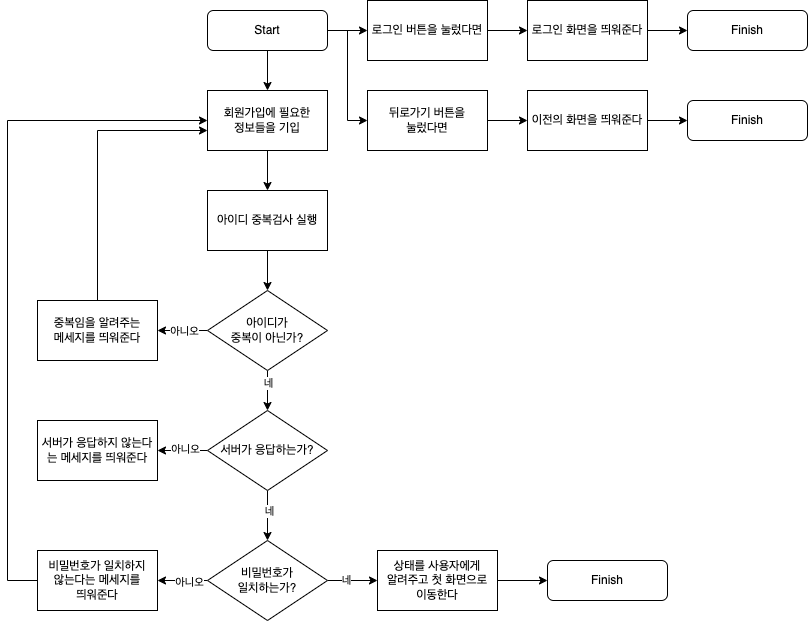

The diagram above was exported from draw.io. Its source (the exported page's mxGraphModel, read from the mxfile embedded in the PNG):
<mxGraphModel dx="1840" dy="553" grid="1" gridSize="10" guides="1" tooltips="1" connect="1" arrows="1" fold="1" page="1" pageScale="1" pageWidth="827" pageHeight="1169" math="0" shadow="0">
  <root>
    <mxCell id="WIyWlLk6GJQsqaUBKTNV-0" />
    <mxCell id="WIyWlLk6GJQsqaUBKTNV-1" parent="WIyWlLk6GJQsqaUBKTNV-0" />
    <mxCell id="8rNGY5NavF-lt8fSnP9C-3" value="" style="edgeStyle=orthogonalEdgeStyle;rounded=0;orthogonalLoop=1;jettySize=auto;html=1;" edge="1" parent="WIyWlLk6GJQsqaUBKTNV-1" source="WIyWlLk6GJQsqaUBKTNV-3" target="8rNGY5NavF-lt8fSnP9C-2">
      <mxGeometry relative="1" as="geometry" />
    </mxCell>
    <mxCell id="8rNGY5NavF-lt8fSnP9C-60" style="edgeStyle=orthogonalEdgeStyle;rounded=0;orthogonalLoop=1;jettySize=auto;html=1;entryX=0;entryY=0.5;entryDx=0;entryDy=0;" edge="1" parent="WIyWlLk6GJQsqaUBKTNV-1" source="WIyWlLk6GJQsqaUBKTNV-3" target="8rNGY5NavF-lt8fSnP9C-59">
      <mxGeometry relative="1" as="geometry" />
    </mxCell>
    <mxCell id="8rNGY5NavF-lt8fSnP9C-71" style="edgeStyle=orthogonalEdgeStyle;rounded=0;orthogonalLoop=1;jettySize=auto;html=1;entryX=0;entryY=0.5;entryDx=0;entryDy=0;" edge="1" parent="WIyWlLk6GJQsqaUBKTNV-1" source="WIyWlLk6GJQsqaUBKTNV-3" target="8rNGY5NavF-lt8fSnP9C-67">
      <mxGeometry relative="1" as="geometry" />
    </mxCell>
    <mxCell id="WIyWlLk6GJQsqaUBKTNV-3" value="Start" style="rounded=1;whiteSpace=wrap;html=1;fontSize=12;glass=0;strokeWidth=1;shadow=0;" parent="WIyWlLk6GJQsqaUBKTNV-1" vertex="1">
      <mxGeometry x="160" y="80" width="120" height="40" as="geometry" />
    </mxCell>
    <mxCell id="8rNGY5NavF-lt8fSnP9C-19" value="" style="edgeStyle=orthogonalEdgeStyle;rounded=0;orthogonalLoop=1;jettySize=auto;html=1;" edge="1" parent="WIyWlLk6GJQsqaUBKTNV-1" source="8rNGY5NavF-lt8fSnP9C-2" target="8rNGY5NavF-lt8fSnP9C-18">
      <mxGeometry relative="1" as="geometry" />
    </mxCell>
    <mxCell id="8rNGY5NavF-lt8fSnP9C-2" value="회원가입에 필요한&lt;br&gt;정보들을 기입" style="rounded=0;whiteSpace=wrap;html=1;" vertex="1" parent="WIyWlLk6GJQsqaUBKTNV-1">
      <mxGeometry x="160" y="160" width="120" height="60" as="geometry" />
    </mxCell>
    <mxCell id="8rNGY5NavF-lt8fSnP9C-21" value="" style="edgeStyle=orthogonalEdgeStyle;rounded=0;orthogonalLoop=1;jettySize=auto;html=1;" edge="1" parent="WIyWlLk6GJQsqaUBKTNV-1" source="8rNGY5NavF-lt8fSnP9C-18" target="8rNGY5NavF-lt8fSnP9C-20">
      <mxGeometry relative="1" as="geometry" />
    </mxCell>
    <mxCell id="8rNGY5NavF-lt8fSnP9C-18" value="아이디 중복검사 실행" style="whiteSpace=wrap;html=1;rounded=0;" vertex="1" parent="WIyWlLk6GJQsqaUBKTNV-1">
      <mxGeometry x="160" y="260" width="120" height="60" as="geometry" />
    </mxCell>
    <mxCell id="8rNGY5NavF-lt8fSnP9C-31" value="" style="edgeStyle=orthogonalEdgeStyle;rounded=0;orthogonalLoop=1;jettySize=auto;html=1;" edge="1" parent="WIyWlLk6GJQsqaUBKTNV-1" source="8rNGY5NavF-lt8fSnP9C-20" target="8rNGY5NavF-lt8fSnP9C-30">
      <mxGeometry relative="1" as="geometry" />
    </mxCell>
    <mxCell id="8rNGY5NavF-lt8fSnP9C-32" value="아니오" style="edgeLabel;html=1;align=center;verticalAlign=middle;resizable=0;points=[];" vertex="1" connectable="0" parent="8rNGY5NavF-lt8fSnP9C-31">
      <mxGeometry x="-0.05" y="-2" relative="1" as="geometry">
        <mxPoint y="2" as="offset" />
      </mxGeometry>
    </mxCell>
    <mxCell id="8rNGY5NavF-lt8fSnP9C-50" style="edgeStyle=orthogonalEdgeStyle;rounded=0;orthogonalLoop=1;jettySize=auto;html=1;exitX=0.5;exitY=1;exitDx=0;exitDy=0;entryX=0.5;entryY=0;entryDx=0;entryDy=0;" edge="1" parent="WIyWlLk6GJQsqaUBKTNV-1" source="8rNGY5NavF-lt8fSnP9C-20" target="8rNGY5NavF-lt8fSnP9C-27">
      <mxGeometry relative="1" as="geometry" />
    </mxCell>
    <mxCell id="8rNGY5NavF-lt8fSnP9C-54" value="네" style="edgeLabel;html=1;align=center;verticalAlign=middle;resizable=0;points=[];" vertex="1" connectable="0" parent="8rNGY5NavF-lt8fSnP9C-50">
      <mxGeometry x="-0.7" y="-3" relative="1" as="geometry">
        <mxPoint x="3" y="6" as="offset" />
      </mxGeometry>
    </mxCell>
    <mxCell id="8rNGY5NavF-lt8fSnP9C-20" value="아이디가&lt;br&gt;중복이 아닌가?" style="rhombus;whiteSpace=wrap;html=1;rounded=0;" vertex="1" parent="WIyWlLk6GJQsqaUBKTNV-1">
      <mxGeometry x="160" y="360" width="120" height="80" as="geometry" />
    </mxCell>
    <mxCell id="8rNGY5NavF-lt8fSnP9C-35" value="" style="edgeStyle=orthogonalEdgeStyle;rounded=0;orthogonalLoop=1;jettySize=auto;html=1;" edge="1" parent="WIyWlLk6GJQsqaUBKTNV-1" source="8rNGY5NavF-lt8fSnP9C-24" target="8rNGY5NavF-lt8fSnP9C-34">
      <mxGeometry relative="1" as="geometry" />
    </mxCell>
    <mxCell id="8rNGY5NavF-lt8fSnP9C-36" value="아니오" style="edgeLabel;html=1;align=center;verticalAlign=middle;resizable=0;points=[];" vertex="1" connectable="0" parent="8rNGY5NavF-lt8fSnP9C-35">
      <mxGeometry x="-0.2286" y="1" relative="1" as="geometry">
        <mxPoint as="offset" />
      </mxGeometry>
    </mxCell>
    <mxCell id="8rNGY5NavF-lt8fSnP9C-52" style="edgeStyle=orthogonalEdgeStyle;rounded=0;orthogonalLoop=1;jettySize=auto;html=1;entryX=0;entryY=0.5;entryDx=0;entryDy=0;" edge="1" parent="WIyWlLk6GJQsqaUBKTNV-1" source="8rNGY5NavF-lt8fSnP9C-24" target="8rNGY5NavF-lt8fSnP9C-45">
      <mxGeometry relative="1" as="geometry" />
    </mxCell>
    <mxCell id="8rNGY5NavF-lt8fSnP9C-53" value="네" style="edgeLabel;html=1;align=center;verticalAlign=middle;resizable=0;points=[];" vertex="1" connectable="0" parent="8rNGY5NavF-lt8fSnP9C-52">
      <mxGeometry x="-0.28" y="1" relative="1" as="geometry">
        <mxPoint as="offset" />
      </mxGeometry>
    </mxCell>
    <mxCell id="8rNGY5NavF-lt8fSnP9C-24" value="비밀번호가&lt;br&gt;일치하는가?" style="rhombus;whiteSpace=wrap;html=1;rounded=0;" vertex="1" parent="WIyWlLk6GJQsqaUBKTNV-1">
      <mxGeometry x="160" y="610" width="120" height="80" as="geometry" />
    </mxCell>
    <mxCell id="8rNGY5NavF-lt8fSnP9C-39" value="" style="edgeStyle=orthogonalEdgeStyle;rounded=0;orthogonalLoop=1;jettySize=auto;html=1;" edge="1" parent="WIyWlLk6GJQsqaUBKTNV-1" source="8rNGY5NavF-lt8fSnP9C-27" target="8rNGY5NavF-lt8fSnP9C-38">
      <mxGeometry relative="1" as="geometry" />
    </mxCell>
    <mxCell id="8rNGY5NavF-lt8fSnP9C-44" value="아니오" style="edgeLabel;html=1;align=center;verticalAlign=middle;resizable=0;points=[];" vertex="1" connectable="0" parent="8rNGY5NavF-lt8fSnP9C-39">
      <mxGeometry x="-0.08" y="-2" relative="1" as="geometry">
        <mxPoint as="offset" />
      </mxGeometry>
    </mxCell>
    <mxCell id="8rNGY5NavF-lt8fSnP9C-55" style="edgeStyle=orthogonalEdgeStyle;rounded=0;orthogonalLoop=1;jettySize=auto;html=1;entryX=0.5;entryY=0;entryDx=0;entryDy=0;" edge="1" parent="WIyWlLk6GJQsqaUBKTNV-1" source="8rNGY5NavF-lt8fSnP9C-27" target="8rNGY5NavF-lt8fSnP9C-24">
      <mxGeometry relative="1" as="geometry" />
    </mxCell>
    <mxCell id="8rNGY5NavF-lt8fSnP9C-56" value="네" style="edgeLabel;html=1;align=center;verticalAlign=middle;resizable=0;points=[];" vertex="1" connectable="0" parent="8rNGY5NavF-lt8fSnP9C-55">
      <mxGeometry x="-0.2093" y="1" relative="1" as="geometry">
        <mxPoint as="offset" />
      </mxGeometry>
    </mxCell>
    <mxCell id="8rNGY5NavF-lt8fSnP9C-27" value="서버가 응답하는가?" style="rhombus;whiteSpace=wrap;html=1;rounded=0;" vertex="1" parent="WIyWlLk6GJQsqaUBKTNV-1">
      <mxGeometry x="160" y="480" width="120" height="80" as="geometry" />
    </mxCell>
    <mxCell id="8rNGY5NavF-lt8fSnP9C-33" style="edgeStyle=orthogonalEdgeStyle;rounded=0;orthogonalLoop=1;jettySize=auto;html=1;" edge="1" parent="WIyWlLk6GJQsqaUBKTNV-1" source="8rNGY5NavF-lt8fSnP9C-30">
      <mxGeometry relative="1" as="geometry">
        <mxPoint x="160" y="200" as="targetPoint" />
        <Array as="points">
          <mxPoint x="50" y="200" />
          <mxPoint x="160" y="200" />
        </Array>
      </mxGeometry>
    </mxCell>
    <mxCell id="8rNGY5NavF-lt8fSnP9C-30" value="중복임을 알려주는&lt;br&gt;메세지를 띄워준다" style="whiteSpace=wrap;html=1;rounded=0;" vertex="1" parent="WIyWlLk6GJQsqaUBKTNV-1">
      <mxGeometry x="-10" y="370" width="120" height="60" as="geometry" />
    </mxCell>
    <mxCell id="8rNGY5NavF-lt8fSnP9C-37" style="edgeStyle=orthogonalEdgeStyle;rounded=0;orthogonalLoop=1;jettySize=auto;html=1;" edge="1" parent="WIyWlLk6GJQsqaUBKTNV-1" source="8rNGY5NavF-lt8fSnP9C-34">
      <mxGeometry relative="1" as="geometry">
        <mxPoint x="160" y="190" as="targetPoint" />
        <Array as="points">
          <mxPoint x="-40" y="650" />
          <mxPoint x="-40" y="190" />
        </Array>
      </mxGeometry>
    </mxCell>
    <mxCell id="8rNGY5NavF-lt8fSnP9C-34" value="비밀번호가 일치하지&lt;br&gt;않는다는 메세지를&lt;br&gt;띄워준다" style="whiteSpace=wrap;html=1;rounded=0;" vertex="1" parent="WIyWlLk6GJQsqaUBKTNV-1">
      <mxGeometry x="-10" y="620" width="120" height="60" as="geometry" />
    </mxCell>
    <mxCell id="8rNGY5NavF-lt8fSnP9C-38" value="서버가 응답하지 않는다는 메세지를 띄워준다" style="whiteSpace=wrap;html=1;rounded=0;" vertex="1" parent="WIyWlLk6GJQsqaUBKTNV-1">
      <mxGeometry x="-10" y="490" width="120" height="60" as="geometry" />
    </mxCell>
    <mxCell id="8rNGY5NavF-lt8fSnP9C-49" style="edgeStyle=orthogonalEdgeStyle;rounded=0;orthogonalLoop=1;jettySize=auto;html=1;" edge="1" parent="WIyWlLk6GJQsqaUBKTNV-1" source="8rNGY5NavF-lt8fSnP9C-45" target="8rNGY5NavF-lt8fSnP9C-48">
      <mxGeometry relative="1" as="geometry" />
    </mxCell>
    <mxCell id="8rNGY5NavF-lt8fSnP9C-45" value="상태를 사용자에게&lt;br&gt;알려주고 첫 화면으로&lt;br&gt;이동한다" style="whiteSpace=wrap;html=1;rounded=0;" vertex="1" parent="WIyWlLk6GJQsqaUBKTNV-1">
      <mxGeometry x="330" y="620" width="120" height="60" as="geometry" />
    </mxCell>
    <mxCell id="8rNGY5NavF-lt8fSnP9C-48" value="Finish" style="rounded=1;whiteSpace=wrap;html=1;fontSize=12;glass=0;strokeWidth=1;shadow=0;" vertex="1" parent="WIyWlLk6GJQsqaUBKTNV-1">
      <mxGeometry x="500" y="630" width="120" height="40" as="geometry" />
    </mxCell>
    <mxCell id="8rNGY5NavF-lt8fSnP9C-62" value="" style="edgeStyle=orthogonalEdgeStyle;rounded=0;orthogonalLoop=1;jettySize=auto;html=1;" edge="1" parent="WIyWlLk6GJQsqaUBKTNV-1" source="8rNGY5NavF-lt8fSnP9C-59" target="8rNGY5NavF-lt8fSnP9C-61">
      <mxGeometry relative="1" as="geometry" />
    </mxCell>
    <mxCell id="8rNGY5NavF-lt8fSnP9C-59" value="로그인 버튼을 눌렀다면" style="rounded=0;whiteSpace=wrap;html=1;" vertex="1" parent="WIyWlLk6GJQsqaUBKTNV-1">
      <mxGeometry x="320" y="70" width="120" height="60" as="geometry" />
    </mxCell>
    <mxCell id="8rNGY5NavF-lt8fSnP9C-65" style="edgeStyle=orthogonalEdgeStyle;rounded=0;orthogonalLoop=1;jettySize=auto;html=1;" edge="1" parent="WIyWlLk6GJQsqaUBKTNV-1" source="8rNGY5NavF-lt8fSnP9C-61" target="8rNGY5NavF-lt8fSnP9C-63">
      <mxGeometry relative="1" as="geometry" />
    </mxCell>
    <mxCell id="8rNGY5NavF-lt8fSnP9C-61" value="로그인 화면을 띄워준다" style="whiteSpace=wrap;html=1;rounded=0;" vertex="1" parent="WIyWlLk6GJQsqaUBKTNV-1">
      <mxGeometry x="480" y="70" width="120" height="60" as="geometry" />
    </mxCell>
    <mxCell id="8rNGY5NavF-lt8fSnP9C-63" value="Finish" style="rounded=1;whiteSpace=wrap;html=1;fontSize=12;glass=0;strokeWidth=1;shadow=0;" vertex="1" parent="WIyWlLk6GJQsqaUBKTNV-1">
      <mxGeometry x="640" y="80" width="120" height="40" as="geometry" />
    </mxCell>
    <mxCell id="8rNGY5NavF-lt8fSnP9C-66" value="" style="edgeStyle=orthogonalEdgeStyle;rounded=0;orthogonalLoop=1;jettySize=auto;html=1;" edge="1" parent="WIyWlLk6GJQsqaUBKTNV-1" source="8rNGY5NavF-lt8fSnP9C-67" target="8rNGY5NavF-lt8fSnP9C-69">
      <mxGeometry relative="1" as="geometry" />
    </mxCell>
    <mxCell id="8rNGY5NavF-lt8fSnP9C-67" value="뒤로가기 버튼을&lt;br&gt;눌렀다면" style="rounded=0;whiteSpace=wrap;html=1;" vertex="1" parent="WIyWlLk6GJQsqaUBKTNV-1">
      <mxGeometry x="320" y="160" width="120" height="60" as="geometry" />
    </mxCell>
    <mxCell id="8rNGY5NavF-lt8fSnP9C-68" style="edgeStyle=orthogonalEdgeStyle;rounded=0;orthogonalLoop=1;jettySize=auto;html=1;" edge="1" parent="WIyWlLk6GJQsqaUBKTNV-1" source="8rNGY5NavF-lt8fSnP9C-69" target="8rNGY5NavF-lt8fSnP9C-70">
      <mxGeometry relative="1" as="geometry" />
    </mxCell>
    <mxCell id="8rNGY5NavF-lt8fSnP9C-69" value="이전의 화면을 띄워준다" style="whiteSpace=wrap;html=1;rounded=0;" vertex="1" parent="WIyWlLk6GJQsqaUBKTNV-1">
      <mxGeometry x="480" y="160" width="120" height="60" as="geometry" />
    </mxCell>
    <mxCell id="8rNGY5NavF-lt8fSnP9C-70" value="Finish" style="rounded=1;whiteSpace=wrap;html=1;fontSize=12;glass=0;strokeWidth=1;shadow=0;" vertex="1" parent="WIyWlLk6GJQsqaUBKTNV-1">
      <mxGeometry x="640" y="170" width="120" height="40" as="geometry" />
    </mxCell>
  </root>
</mxGraphModel>